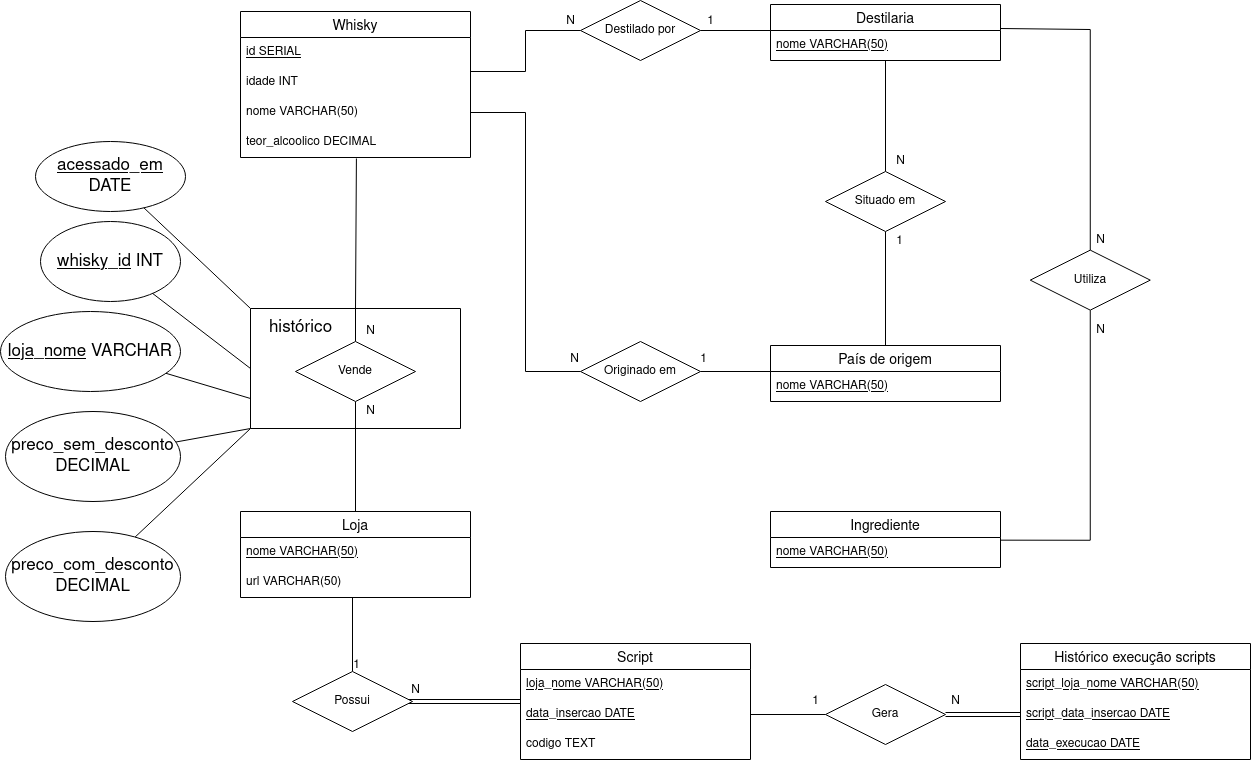

The diagram above was exported from draw.io. Its source (the exported page's mxGraphModel, read from the mxfile embedded in the PNG):
<mxGraphModel dx="2028" dy="765" grid="1" gridSize="10" guides="1" tooltips="1" connect="1" arrows="1" fold="1" page="1" pageScale="1" pageWidth="850" pageHeight="1100" math="0" shadow="0" extFonts="Permanent Marker^https://fonts.googleapis.com/css?family=Permanent+Marker">
  <root>
    <mxCell id="0" />
    <mxCell id="1" parent="0" />
    <mxCell id="MHVciaodg66ZmsMHVwPb-51" value="Whisky" style="swimlane;fontStyle=0;childLayout=stackLayout;horizontal=1;startSize=26;horizontalStack=0;resizeParent=1;resizeParentMax=0;resizeLast=0;collapsible=1;marginBottom=0;align=center;fontSize=14;" parent="1" vertex="1">
      <mxGeometry x="70" y="140" width="230" height="146" as="geometry" />
    </mxCell>
    <mxCell id="MHVciaodg66ZmsMHVwPb-52" value="id SERIAL" style="text;strokeColor=none;fillColor=none;spacingLeft=4;spacingRight=4;overflow=hidden;rotatable=0;points=[[0,0.5],[1,0.5]];portConstraint=eastwest;fontSize=12;fontStyle=4" parent="MHVciaodg66ZmsMHVwPb-51" vertex="1">
      <mxGeometry y="26" width="230" height="30" as="geometry" />
    </mxCell>
    <mxCell id="MHVciaodg66ZmsMHVwPb-53" value="idade INT" style="text;strokeColor=none;fillColor=none;spacingLeft=4;spacingRight=4;overflow=hidden;rotatable=0;points=[[0,0.5],[1,0.5]];portConstraint=eastwest;fontSize=12;" parent="MHVciaodg66ZmsMHVwPb-51" vertex="1">
      <mxGeometry y="56" width="230" height="30" as="geometry" />
    </mxCell>
    <mxCell id="MHVciaodg66ZmsMHVwPb-85" value="nome VARCHAR(50)" style="text;strokeColor=none;fillColor=none;spacingLeft=4;spacingRight=4;overflow=hidden;rotatable=0;points=[[0,0.5],[1,0.5]];portConstraint=eastwest;fontSize=12;" parent="MHVciaodg66ZmsMHVwPb-51" vertex="1">
      <mxGeometry y="86" width="230" height="30" as="geometry" />
    </mxCell>
    <mxCell id="MHVciaodg66ZmsMHVwPb-84" value="teor_alcoolico DECIMAL" style="text;strokeColor=none;fillColor=none;spacingLeft=4;spacingRight=4;overflow=hidden;rotatable=0;points=[[0,0.5],[1,0.5]];portConstraint=eastwest;fontSize=12;" parent="MHVciaodg66ZmsMHVwPb-51" vertex="1">
      <mxGeometry y="116" width="230" height="30" as="geometry" />
    </mxCell>
    <mxCell id="MHVciaodg66ZmsMHVwPb-86" value="Destilaria" style="swimlane;fontStyle=0;childLayout=stackLayout;horizontal=1;startSize=26;horizontalStack=0;resizeParent=1;resizeParentMax=0;resizeLast=0;collapsible=1;marginBottom=0;align=center;fontSize=14;" parent="1" vertex="1">
      <mxGeometry x="600" y="133" width="230" height="56" as="geometry" />
    </mxCell>
    <mxCell id="MHVciaodg66ZmsMHVwPb-89" value="nome VARCHAR(50)" style="text;strokeColor=none;fillColor=none;spacingLeft=4;spacingRight=4;overflow=hidden;rotatable=0;points=[[0,0.5],[1,0.5]];portConstraint=eastwest;fontSize=12;fontStyle=4" parent="MHVciaodg66ZmsMHVwPb-86" vertex="1">
      <mxGeometry y="26" width="230" height="30" as="geometry" />
    </mxCell>
    <mxCell id="MHVciaodg66ZmsMHVwPb-95" value="País de origem" style="swimlane;fontStyle=0;childLayout=stackLayout;horizontal=1;startSize=26;horizontalStack=0;resizeParent=1;resizeParentMax=0;resizeLast=0;collapsible=1;marginBottom=0;align=center;fontSize=14;" parent="1" vertex="1">
      <mxGeometry x="600" y="474" width="230" height="56" as="geometry" />
    </mxCell>
    <mxCell id="MHVciaodg66ZmsMHVwPb-96" value="nome VARCHAR(50)" style="text;strokeColor=none;fillColor=none;spacingLeft=4;spacingRight=4;overflow=hidden;rotatable=0;points=[[0,0.5],[1,0.5]];portConstraint=eastwest;fontSize=12;fontStyle=4" parent="MHVciaodg66ZmsMHVwPb-95" vertex="1">
      <mxGeometry y="26" width="230" height="30" as="geometry" />
    </mxCell>
    <mxCell id="MHVciaodg66ZmsMHVwPb-98" style="edgeStyle=orthogonalEdgeStyle;rounded=0;orthogonalLoop=1;jettySize=auto;html=1;exitX=0;exitY=0.5;exitDx=0;exitDy=0;endArrow=none;endFill=0;" parent="1" source="MHVciaodg66ZmsMHVwPb-97" edge="1">
      <mxGeometry relative="1" as="geometry">
        <mxPoint x="300" y="200" as="targetPoint" />
        <Array as="points">
          <mxPoint x="355" y="159" />
          <mxPoint x="355" y="200" />
          <mxPoint x="300" y="200" />
        </Array>
      </mxGeometry>
    </mxCell>
    <mxCell id="g1IRp_xfshyib3cwpZYo-20" style="rounded=0;orthogonalLoop=1;jettySize=auto;html=1;exitX=1;exitY=0.5;exitDx=0;exitDy=0;endArrow=none;endFill=0;" parent="1" source="MHVciaodg66ZmsMHVwPb-97" edge="1">
      <mxGeometry relative="1" as="geometry">
        <mxPoint x="600" y="159" as="targetPoint" />
      </mxGeometry>
    </mxCell>
    <mxCell id="MHVciaodg66ZmsMHVwPb-97" value="Destilado por" style="shape=rhombus;perimeter=rhombusPerimeter;whiteSpace=wrap;html=1;align=center;" parent="1" vertex="1">
      <mxGeometry x="410" y="129" width="120" height="60" as="geometry" />
    </mxCell>
    <mxCell id="MHVciaodg66ZmsMHVwPb-104" style="edgeStyle=orthogonalEdgeStyle;rounded=0;orthogonalLoop=1;jettySize=auto;html=1;entryX=0.5;entryY=0;entryDx=0;entryDy=0;endArrow=none;endFill=0;" parent="1" source="MHVciaodg66ZmsMHVwPb-101" target="MHVciaodg66ZmsMHVwPb-95" edge="1">
      <mxGeometry relative="1" as="geometry" />
    </mxCell>
    <mxCell id="g1IRp_xfshyib3cwpZYo-16" style="edgeStyle=orthogonalEdgeStyle;rounded=0;orthogonalLoop=1;jettySize=auto;html=1;exitX=0.5;exitY=0;exitDx=0;exitDy=0;endArrow=none;endFill=0;" parent="1" source="MHVciaodg66ZmsMHVwPb-101" target="MHVciaodg66ZmsMHVwPb-86" edge="1">
      <mxGeometry relative="1" as="geometry">
        <mxPoint x="710" y="240" as="targetPoint" />
      </mxGeometry>
    </mxCell>
    <mxCell id="MHVciaodg66ZmsMHVwPb-101" value="Situado em" style="shape=rhombus;perimeter=rhombusPerimeter;whiteSpace=wrap;html=1;align=center;" parent="1" vertex="1">
      <mxGeometry x="655" y="300" width="120" height="60" as="geometry" />
    </mxCell>
    <mxCell id="TdIa0fhKFpuPhBGw47NA-6" style="edgeStyle=orthogonalEdgeStyle;rounded=0;orthogonalLoop=1;jettySize=auto;html=1;exitX=0.5;exitY=0;exitDx=0;exitDy=0;entryX=0.5;entryY=1;entryDx=0;entryDy=0;endArrow=none;endFill=0;" parent="1" source="TdIa0fhKFpuPhBGw47NA-3" target="TdIa0fhKFpuPhBGw47NA-5" edge="1">
      <mxGeometry relative="1" as="geometry" />
    </mxCell>
    <mxCell id="TdIa0fhKFpuPhBGw47NA-3" value="Loja" style="swimlane;fontStyle=0;childLayout=stackLayout;horizontal=1;startSize=26;horizontalStack=0;resizeParent=1;resizeParentMax=0;resizeLast=0;collapsible=1;marginBottom=0;align=center;fontSize=14;" parent="1" vertex="1">
      <mxGeometry x="70" y="640" width="230" height="86" as="geometry" />
    </mxCell>
    <mxCell id="TdIa0fhKFpuPhBGw47NA-4" value="nome VARCHAR(50)" style="text;strokeColor=none;fillColor=none;spacingLeft=4;spacingRight=4;overflow=hidden;rotatable=0;points=[[0,0.5],[1,0.5]];portConstraint=eastwest;fontSize=12;fontStyle=4" parent="TdIa0fhKFpuPhBGw47NA-3" vertex="1">
      <mxGeometry y="26" width="230" height="30" as="geometry" />
    </mxCell>
    <mxCell id="g1IRp_xfshyib3cwpZYo-37" value="url VARCHAR(50)" style="text;strokeColor=none;fillColor=none;spacingLeft=4;spacingRight=4;overflow=hidden;rotatable=0;points=[[0,0.5],[1,0.5]];portConstraint=eastwest;fontSize=12;fontStyle=0" parent="TdIa0fhKFpuPhBGw47NA-3" vertex="1">
      <mxGeometry y="56" width="230" height="30" as="geometry" />
    </mxCell>
    <mxCell id="TdIa0fhKFpuPhBGw47NA-7" style="edgeStyle=orthogonalEdgeStyle;rounded=0;orthogonalLoop=1;jettySize=auto;html=1;exitX=0.5;exitY=0;exitDx=0;exitDy=0;endArrow=none;endFill=0;entryX=0.504;entryY=1.033;entryDx=0;entryDy=0;entryPerimeter=0;" parent="1" source="TdIa0fhKFpuPhBGw47NA-5" target="MHVciaodg66ZmsMHVwPb-84" edge="1">
      <mxGeometry relative="1" as="geometry">
        <mxPoint x="185" y="350" as="targetPoint" />
        <Array as="points">
          <mxPoint x="185" y="437" />
        </Array>
      </mxGeometry>
    </mxCell>
    <mxCell id="TdIa0fhKFpuPhBGw47NA-5" value="Vende" style="shape=rhombus;perimeter=rhombusPerimeter;whiteSpace=wrap;html=1;align=center;" parent="1" vertex="1">
      <mxGeometry x="125" y="470" width="120" height="60" as="geometry" />
    </mxCell>
    <mxCell id="g1IRp_xfshyib3cwpZYo-2" value="Ingrediente" style="swimlane;fontStyle=0;childLayout=stackLayout;horizontal=1;startSize=26;horizontalStack=0;resizeParent=1;resizeParentMax=0;resizeLast=0;collapsible=1;marginBottom=0;align=center;fontSize=14;" parent="1" vertex="1">
      <mxGeometry x="600" y="640" width="230" height="56" as="geometry" />
    </mxCell>
    <mxCell id="g1IRp_xfshyib3cwpZYo-3" value="nome VARCHAR(50)" style="text;strokeColor=none;fillColor=none;spacingLeft=4;spacingRight=4;overflow=hidden;rotatable=0;points=[[0,0.5],[1,0.5]];portConstraint=eastwest;fontSize=12;fontStyle=4" parent="g1IRp_xfshyib3cwpZYo-2" vertex="1">
      <mxGeometry y="26" width="230" height="30" as="geometry" />
    </mxCell>
    <mxCell id="g1IRp_xfshyib3cwpZYo-14" style="edgeStyle=orthogonalEdgeStyle;rounded=0;orthogonalLoop=1;jettySize=auto;html=1;exitX=1;exitY=0.5;exitDx=0;exitDy=0;entryX=0;entryY=0.5;entryDx=0;entryDy=0;endArrow=none;endFill=0;" parent="1" source="g1IRp_xfshyib3cwpZYo-4" target="MHVciaodg66ZmsMHVwPb-96" edge="1">
      <mxGeometry relative="1" as="geometry">
        <Array as="points">
          <mxPoint x="600" y="500" />
        </Array>
      </mxGeometry>
    </mxCell>
    <mxCell id="g1IRp_xfshyib3cwpZYo-4" value="Originado em" style="shape=rhombus;perimeter=rhombusPerimeter;whiteSpace=wrap;html=1;align=center;" parent="1" vertex="1">
      <mxGeometry x="410" y="470" width="120" height="60" as="geometry" />
    </mxCell>
    <mxCell id="g1IRp_xfshyib3cwpZYo-5" style="edgeStyle=orthogonalEdgeStyle;rounded=0;orthogonalLoop=1;jettySize=auto;html=1;entryX=0;entryY=0.5;entryDx=0;entryDy=0;endArrow=none;endFill=0;exitX=1;exitY=0.5;exitDx=0;exitDy=0;" parent="1" source="MHVciaodg66ZmsMHVwPb-85" target="g1IRp_xfshyib3cwpZYo-4" edge="1">
      <mxGeometry relative="1" as="geometry">
        <Array as="points">
          <mxPoint x="355" y="241" />
          <mxPoint x="355" y="500" />
        </Array>
      </mxGeometry>
    </mxCell>
    <mxCell id="g1IRp_xfshyib3cwpZYo-11" style="edgeStyle=orthogonalEdgeStyle;rounded=0;orthogonalLoop=1;jettySize=auto;html=1;entryX=1.001;entryY=0.089;entryDx=0;entryDy=0;entryPerimeter=0;endArrow=none;endFill=0;" parent="1" source="g1IRp_xfshyib3cwpZYo-9" target="g1IRp_xfshyib3cwpZYo-3" edge="1">
      <mxGeometry relative="1" as="geometry">
        <mxPoint x="781.1499999999996" y="662.7499999999999" as="targetPoint" />
        <Array as="points">
          <mxPoint x="920" y="669" />
        </Array>
      </mxGeometry>
    </mxCell>
    <mxCell id="g1IRp_xfshyib3cwpZYo-9" value="Utiliza" style="shape=rhombus;perimeter=rhombusPerimeter;whiteSpace=wrap;html=1;align=center;" parent="1" vertex="1">
      <mxGeometry x="859.77" y="378.64" width="120" height="60" as="geometry" />
    </mxCell>
    <mxCell id="g1IRp_xfshyib3cwpZYo-10" style="edgeStyle=orthogonalEdgeStyle;rounded=0;orthogonalLoop=1;jettySize=auto;html=1;endArrow=none;endFill=0;" parent="1" edge="1">
      <mxGeometry relative="1" as="geometry">
        <mxPoint x="830" y="157" as="sourcePoint" />
        <mxPoint x="919.77" y="378.64" as="targetPoint" />
        <Array as="points">
          <mxPoint x="920" y="158" />
        </Array>
      </mxGeometry>
    </mxCell>
    <mxCell id="g1IRp_xfshyib3cwpZYo-21" value="1" style="text;html=1;align=center;verticalAlign=middle;resizable=0;points=[];autosize=1;strokeColor=none;fillColor=none;" parent="1" vertex="1">
      <mxGeometry x="530" y="140" width="20" height="20" as="geometry" />
    </mxCell>
    <mxCell id="g1IRp_xfshyib3cwpZYo-23" value="N" style="text;html=1;align=center;verticalAlign=middle;resizable=0;points=[];autosize=1;strokeColor=none;fillColor=none;" parent="1" vertex="1">
      <mxGeometry x="390" y="140" width="20" height="20" as="geometry" />
    </mxCell>
    <mxCell id="g1IRp_xfshyib3cwpZYo-27" value="N" style="text;html=1;align=center;verticalAlign=middle;resizable=0;points=[];autosize=1;strokeColor=none;fillColor=none;" parent="1" vertex="1">
      <mxGeometry x="394" y="478" width="20" height="20" as="geometry" />
    </mxCell>
    <mxCell id="g1IRp_xfshyib3cwpZYo-28" value="1" style="text;html=1;align=center;verticalAlign=middle;resizable=0;points=[];autosize=1;strokeColor=none;fillColor=none;" parent="1" vertex="1">
      <mxGeometry x="523" y="478" width="20" height="20" as="geometry" />
    </mxCell>
    <mxCell id="g1IRp_xfshyib3cwpZYo-29" value="N" style="text;html=1;align=center;verticalAlign=middle;resizable=0;points=[];autosize=1;strokeColor=none;fillColor=none;" parent="1" vertex="1">
      <mxGeometry x="190" y="450" width="20" height="20" as="geometry" />
    </mxCell>
    <mxCell id="g1IRp_xfshyib3cwpZYo-30" value="N" style="text;html=1;align=center;verticalAlign=middle;resizable=0;points=[];autosize=1;strokeColor=none;fillColor=none;" parent="1" vertex="1">
      <mxGeometry x="190" y="530" width="20" height="20" as="geometry" />
    </mxCell>
    <mxCell id="g1IRp_xfshyib3cwpZYo-31" value="N" style="text;html=1;align=center;verticalAlign=middle;resizable=0;points=[];autosize=1;strokeColor=none;fillColor=none;" parent="1" vertex="1">
      <mxGeometry x="720" y="280" width="20" height="20" as="geometry" />
    </mxCell>
    <mxCell id="g1IRp_xfshyib3cwpZYo-32" value="1" style="text;html=1;align=center;verticalAlign=middle;resizable=0;points=[];autosize=1;strokeColor=none;fillColor=none;" parent="1" vertex="1">
      <mxGeometry x="719" y="360" width="20" height="20" as="geometry" />
    </mxCell>
    <mxCell id="g1IRp_xfshyib3cwpZYo-33" value="N" style="text;html=1;align=center;verticalAlign=middle;resizable=0;points=[];autosize=1;strokeColor=none;fillColor=none;" parent="1" vertex="1">
      <mxGeometry x="919.77" y="358.64" width="20" height="20" as="geometry" />
    </mxCell>
    <mxCell id="g1IRp_xfshyib3cwpZYo-35" value="N" style="text;html=1;align=center;verticalAlign=middle;resizable=0;points=[];autosize=1;strokeColor=none;fillColor=none;" parent="1" vertex="1">
      <mxGeometry x="919.77" y="448.64" width="20" height="20" as="geometry" />
    </mxCell>
    <mxCell id="x4sydWfe9kNqWW_VPIKk-4" value="" style="swimlane;startSize=0;" parent="1" vertex="1">
      <mxGeometry x="80" y="437" width="210" height="120" as="geometry" />
    </mxCell>
    <mxCell id="x4sydWfe9kNqWW_VPIKk-6" value="&lt;font style=&quot;font-size: 17px&quot;&gt;histórico&lt;/font&gt;" style="text;html=1;align=center;verticalAlign=middle;resizable=0;points=[];autosize=1;strokeColor=none;fillColor=none;" parent="x4sydWfe9kNqWW_VPIKk-4" vertex="1">
      <mxGeometry x="10" y="9" width="80" height="20" as="geometry" />
    </mxCell>
    <mxCell id="x4sydWfe9kNqWW_VPIKk-21" value="&lt;u&gt;acessado_em&lt;/u&gt; DATE" style="ellipse;whiteSpace=wrap;html=1;fontSize=17;" parent="1" vertex="1">
      <mxGeometry x="-135" y="270" width="150" height="70" as="geometry" />
    </mxCell>
    <mxCell id="x4sydWfe9kNqWW_VPIKk-22" value="" style="endArrow=none;html=1;rounded=0;fontSize=17;entryX=0;entryY=0;entryDx=0;entryDy=0;" parent="1" source="x4sydWfe9kNqWW_VPIKk-21" target="x4sydWfe9kNqWW_VPIKk-4" edge="1">
      <mxGeometry width="50" height="50" relative="1" as="geometry">
        <mxPoint x="290" y="500" as="sourcePoint" />
        <mxPoint x="340" y="450" as="targetPoint" />
      </mxGeometry>
    </mxCell>
    <mxCell id="x4sydWfe9kNqWW_VPIKk-23" value="&lt;u&gt;whisky_id&lt;/u&gt; INT" style="ellipse;whiteSpace=wrap;html=1;fontSize=17;" parent="1" vertex="1">
      <mxGeometry x="-130" y="350" width="140" height="80" as="geometry" />
    </mxCell>
    <mxCell id="x4sydWfe9kNqWW_VPIKk-24" value="&lt;u&gt;loja_nome&lt;/u&gt;&amp;nbsp;VARCHAR" style="ellipse;whiteSpace=wrap;html=1;fontSize=17;" parent="1" vertex="1">
      <mxGeometry x="-170" y="440" width="180" height="80" as="geometry" />
    </mxCell>
    <mxCell id="x4sydWfe9kNqWW_VPIKk-25" value="" style="endArrow=none;html=1;rounded=0;fontSize=17;exitX=0;exitY=0.5;exitDx=0;exitDy=0;" parent="1" source="x4sydWfe9kNqWW_VPIKk-4" target="x4sydWfe9kNqWW_VPIKk-23" edge="1">
      <mxGeometry width="50" height="50" relative="1" as="geometry">
        <mxPoint x="360" y="480" as="sourcePoint" />
        <mxPoint x="410" y="430" as="targetPoint" />
      </mxGeometry>
    </mxCell>
    <mxCell id="x4sydWfe9kNqWW_VPIKk-26" value="" style="endArrow=none;html=1;rounded=0;fontSize=17;exitX=0;exitY=0.75;exitDx=0;exitDy=0;" parent="1" source="x4sydWfe9kNqWW_VPIKk-4" target="x4sydWfe9kNqWW_VPIKk-24" edge="1">
      <mxGeometry width="50" height="50" relative="1" as="geometry">
        <mxPoint x="360" y="480" as="sourcePoint" />
        <mxPoint x="20" y="550" as="targetPoint" />
      </mxGeometry>
    </mxCell>
    <mxCell id="x4sydWfe9kNqWW_VPIKk-27" value="preco_sem_desconto&lt;br&gt;DECIMAL" style="ellipse;whiteSpace=wrap;html=1;fontSize=17;" parent="1" vertex="1">
      <mxGeometry x="-165" y="540" width="175" height="90" as="geometry" />
    </mxCell>
    <mxCell id="x4sydWfe9kNqWW_VPIKk-28" value="preco_com_desconto&lt;br&gt;DECIMAL" style="ellipse;whiteSpace=wrap;html=1;fontSize=17;" parent="1" vertex="1">
      <mxGeometry x="-165" y="660" width="175" height="90" as="geometry" />
    </mxCell>
    <mxCell id="x4sydWfe9kNqWW_VPIKk-29" value="" style="endArrow=none;html=1;rounded=0;fontSize=17;entryX=0;entryY=1;entryDx=0;entryDy=0;" parent="1" source="x4sydWfe9kNqWW_VPIKk-27" target="x4sydWfe9kNqWW_VPIKk-4" edge="1">
      <mxGeometry width="50" height="50" relative="1" as="geometry">
        <mxPoint x="310" y="770" as="sourcePoint" />
        <mxPoint x="360" y="720" as="targetPoint" />
      </mxGeometry>
    </mxCell>
    <mxCell id="x4sydWfe9kNqWW_VPIKk-30" value="" style="endArrow=none;html=1;rounded=0;fontSize=17;entryX=0;entryY=1;entryDx=0;entryDy=0;" parent="1" source="x4sydWfe9kNqWW_VPIKk-28" target="x4sydWfe9kNqWW_VPIKk-4" edge="1">
      <mxGeometry width="50" height="50" relative="1" as="geometry">
        <mxPoint x="310" y="770" as="sourcePoint" />
        <mxPoint x="360" y="720" as="targetPoint" />
      </mxGeometry>
    </mxCell>
    <mxCell id="m_2dQZiqvxwNq8gFaLTh-1" value="Script" style="swimlane;fontStyle=0;childLayout=stackLayout;horizontal=1;startSize=26;horizontalStack=0;resizeParent=1;resizeParentMax=0;resizeLast=0;collapsible=1;marginBottom=0;align=center;fontSize=14;" parent="1" vertex="1">
      <mxGeometry x="350" y="772" width="230" height="116" as="geometry" />
    </mxCell>
    <mxCell id="m_2dQZiqvxwNq8gFaLTh-2" value="loja_nome VARCHAR(50)" style="text;strokeColor=none;fillColor=none;spacingLeft=4;spacingRight=4;overflow=hidden;rotatable=0;points=[[0,0.5],[1,0.5]];portConstraint=eastwest;fontSize=12;fontStyle=4" parent="m_2dQZiqvxwNq8gFaLTh-1" vertex="1">
      <mxGeometry y="26" width="230" height="30" as="geometry" />
    </mxCell>
    <mxCell id="m_2dQZiqvxwNq8gFaLTh-3" value="data_insercao DATE" style="text;strokeColor=none;fillColor=none;spacingLeft=4;spacingRight=4;overflow=hidden;rotatable=0;points=[[0,0.5],[1,0.5]];portConstraint=eastwest;fontSize=12;fontStyle=4" parent="m_2dQZiqvxwNq8gFaLTh-1" vertex="1">
      <mxGeometry y="56" width="230" height="30" as="geometry" />
    </mxCell>
    <mxCell id="m_2dQZiqvxwNq8gFaLTh-4" value="codigo TEXT" style="text;strokeColor=none;fillColor=none;spacingLeft=4;spacingRight=4;overflow=hidden;rotatable=0;points=[[0,0.5],[1,0.5]];portConstraint=eastwest;fontSize=12;fontStyle=0" parent="m_2dQZiqvxwNq8gFaLTh-1" vertex="1">
      <mxGeometry y="86" width="230" height="30" as="geometry" />
    </mxCell>
    <mxCell id="m_2dQZiqvxwNq8gFaLTh-8" style="edgeStyle=orthogonalEdgeStyle;rounded=0;orthogonalLoop=1;jettySize=auto;html=1;exitX=0.97;exitY=0.5;exitDx=0;exitDy=0;endArrow=none;endFill=0;shape=link;exitPerimeter=0;" parent="1" source="m_2dQZiqvxwNq8gFaLTh-6" edge="1">
      <mxGeometry relative="1" as="geometry">
        <mxPoint x="350" y="830" as="targetPoint" />
      </mxGeometry>
    </mxCell>
    <mxCell id="d3VfUvcaaRG1AOGje5Ff-2" style="edgeStyle=orthogonalEdgeStyle;rounded=0;orthogonalLoop=1;jettySize=auto;html=1;exitX=0.5;exitY=0;exitDx=0;exitDy=0;entryX=0.487;entryY=0.999;entryDx=0;entryDy=0;entryPerimeter=0;endArrow=none;endFill=0;" edge="1" parent="1" source="m_2dQZiqvxwNq8gFaLTh-6" target="g1IRp_xfshyib3cwpZYo-37">
      <mxGeometry relative="1" as="geometry" />
    </mxCell>
    <mxCell id="m_2dQZiqvxwNq8gFaLTh-6" value="Possui" style="shape=rhombus;perimeter=rhombusPerimeter;whiteSpace=wrap;html=1;align=center;" parent="1" vertex="1">
      <mxGeometry x="122" y="800" width="120" height="60" as="geometry" />
    </mxCell>
    <mxCell id="m_2dQZiqvxwNq8gFaLTh-9" value="N" style="text;html=1;align=center;verticalAlign=middle;resizable=0;points=[];autosize=1;strokeColor=none;fillColor=none;" parent="1" vertex="1">
      <mxGeometry x="235" y="809" width="20" height="20" as="geometry" />
    </mxCell>
    <mxCell id="m_2dQZiqvxwNq8gFaLTh-10" value="1" style="text;html=1;align=center;verticalAlign=middle;resizable=0;points=[];autosize=1;strokeColor=none;fillColor=none;" parent="1" vertex="1">
      <mxGeometry x="176" y="784" width="20" height="20" as="geometry" />
    </mxCell>
    <mxCell id="moweNu1zJkWCmebH2BWg-1" value="Histórico execução scripts" style="swimlane;fontStyle=0;childLayout=stackLayout;horizontal=1;startSize=26;horizontalStack=0;resizeParent=1;resizeParentMax=0;resizeLast=0;collapsible=1;marginBottom=0;align=center;fontSize=14;" parent="1" vertex="1">
      <mxGeometry x="850" y="772" width="230" height="116" as="geometry" />
    </mxCell>
    <mxCell id="moweNu1zJkWCmebH2BWg-2" value="script_loja_nome VARCHAR(50)" style="text;strokeColor=none;fillColor=none;spacingLeft=4;spacingRight=4;overflow=hidden;rotatable=0;points=[[0,0.5],[1,0.5]];portConstraint=eastwest;fontSize=12;fontStyle=4" parent="moweNu1zJkWCmebH2BWg-1" vertex="1">
      <mxGeometry y="26" width="230" height="30" as="geometry" />
    </mxCell>
    <mxCell id="moweNu1zJkWCmebH2BWg-3" value="script_data_insercao DATE" style="text;strokeColor=none;fillColor=none;spacingLeft=4;spacingRight=4;overflow=hidden;rotatable=0;points=[[0,0.5],[1,0.5]];portConstraint=eastwest;fontSize=12;fontStyle=4" parent="moweNu1zJkWCmebH2BWg-1" vertex="1">
      <mxGeometry y="56" width="230" height="30" as="geometry" />
    </mxCell>
    <mxCell id="moweNu1zJkWCmebH2BWg-5" value="data_execucao DATE" style="text;strokeColor=none;fillColor=none;spacingLeft=4;spacingRight=4;overflow=hidden;rotatable=0;points=[[0,0.5],[1,0.5]];portConstraint=eastwest;fontSize=12;fontStyle=4" parent="moweNu1zJkWCmebH2BWg-1" vertex="1">
      <mxGeometry y="86" width="230" height="30" as="geometry" />
    </mxCell>
    <mxCell id="moweNu1zJkWCmebH2BWg-6" value="Gera" style="shape=rhombus;perimeter=rhombusPerimeter;whiteSpace=wrap;html=1;align=center;" parent="1" vertex="1">
      <mxGeometry x="655" y="813" width="120" height="60" as="geometry" />
    </mxCell>
    <mxCell id="moweNu1zJkWCmebH2BWg-7" style="edgeStyle=orthogonalEdgeStyle;rounded=0;orthogonalLoop=1;jettySize=auto;html=1;exitX=1;exitY=0.5;exitDx=0;exitDy=0;entryX=0;entryY=0.5;entryDx=0;entryDy=0;endArrow=none;endFill=0;" parent="1" source="m_2dQZiqvxwNq8gFaLTh-3" target="moweNu1zJkWCmebH2BWg-6" edge="1">
      <mxGeometry relative="1" as="geometry" />
    </mxCell>
    <mxCell id="moweNu1zJkWCmebH2BWg-9" value="1" style="text;html=1;align=center;verticalAlign=middle;resizable=0;points=[];autosize=1;strokeColor=none;fillColor=none;" parent="1" vertex="1">
      <mxGeometry x="635" y="820" width="20" height="20" as="geometry" />
    </mxCell>
    <mxCell id="moweNu1zJkWCmebH2BWg-11" style="edgeStyle=orthogonalEdgeStyle;rounded=0;orthogonalLoop=1;jettySize=auto;html=1;exitX=1;exitY=0.5;exitDx=0;exitDy=0;endArrow=none;endFill=0;shape=link;entryX=0;entryY=0.5;entryDx=0;entryDy=0;" parent="1" source="moweNu1zJkWCmebH2BWg-6" target="moweNu1zJkWCmebH2BWg-3" edge="1">
      <mxGeometry relative="1" as="geometry">
        <mxPoint x="810.6" y="705" as="targetPoint" />
        <mxPoint x="700.0000000000001" y="705" as="sourcePoint" />
      </mxGeometry>
    </mxCell>
    <mxCell id="RI7_feNWffPDmWzNWouV-1" value="N" style="text;html=1;align=center;verticalAlign=middle;resizable=0;points=[];autosize=1;strokeColor=none;fillColor=none;" parent="1" vertex="1">
      <mxGeometry x="775" y="820" width="20" height="20" as="geometry" />
    </mxCell>
  </root>
</mxGraphModel>